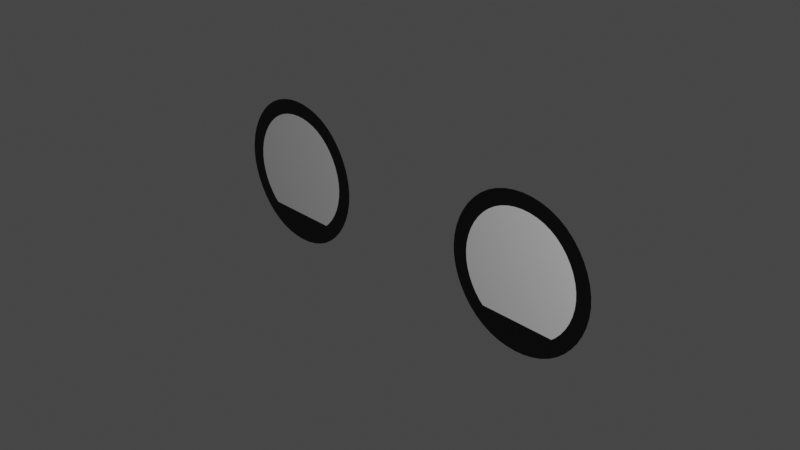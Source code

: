 # Source: 2DEyes.blend  (saved by Blender 3.3.6; exported with 4.5.12 LTS)
import bpy
from mathutils import Matrix  # noqa: F401  (used for matrix-valued properties, if any)

bpy.ops.wm.read_factory_settings(use_empty=True)
scene = bpy.context.scene
scene.name = 'Scene'

# ---- collections
col_collection = bpy.data.collections.new('Collection'); scene.collection.children.link(col_collection)
col_2d_eyes = bpy.data.collections.new('2D Eyes'); scene.collection.children.link(col_2d_eyes)

# ---- materials (node trees are filled in below, after node groups)
mat_eye_stroke = bpy.data.materials.new('Eye stroke')
mat_eye_inside_l = bpy.data.materials.new('eye inside L')
mat_eye_inside_r = bpy.data.materials.new('eye inside R')

# ---- material node trees
mat_eye_stroke.use_nodes = True; mat_eye_stroke.node_tree.nodes.clear()
_N = mat_eye_stroke.node_tree.nodes; _L = mat_eye_stroke.node_tree.links
n0 = _N.new('ShaderNodeBsdfPrincipled'); n0.name = 'Principled BSDF'; n0.location = (10, 300)
n0.distribution = 'GGX'
n0.subsurface_method = 'RANDOM_WALK_SKIN'
n0.inputs[0].default_value = (0.0, 0.0, 0.0, 1.0)
n0.inputs[3].default_value = 1.45
n0.inputs[27].default_value = (0.0, 0.0, 0.0, 1.0)
n0.inputs[28].default_value = 1.0
n1 = _N.new('ShaderNodeOutputMaterial'); n1.name = 'Material Output'; n1.location = (300, 300)
_L.new(n0.outputs[0], n1.inputs[0])
n1.is_active_output = True
mat_eye_inside_l.use_nodes = True; mat_eye_inside_l.node_tree.nodes.clear()
mat_eye_inside_r.use_nodes = True; mat_eye_inside_r.node_tree.nodes.clear()

# ---- world
world_world = bpy.data.worlds.new('World'); scene.world = world_world
world_world.use_nodes = True; world_world.node_tree.nodes.clear()
_N = world_world.node_tree.nodes; _L = world_world.node_tree.links
n0 = _N.new('ShaderNodeOutputWorld'); n0.name = 'World Output'; n0.location = (300, 300)
n1 = _N.new('ShaderNodeBackground'); n1.name = 'Background'; n1.location = (10, 300)
n1.inputs[0].default_value = (0.05088, 0.05088, 0.05088, 1.0)
_L.new(n1.outputs[0], n0.inputs[0])
n0.is_active_output = True
world_world.color = (0.05088, 0.05088, 0.05088)
world_world.use_sun_shadow = False
world_world.sun_shadow_jitter_overblur = 0.0

# ---- cameras
cam_camera = bpy.data.cameras.new('Camera')
cam_camera.clip_end = 100.0
cam_camera.ortho_scale = 7.314

# ---- lights
light_light = bpy.data.lights.new('Light', 'POINT')
light_light.transmission_factor = 0.0
light_light.energy = 1000.0
light_light.shadow_soft_size = 0.1
light_light.shadow_maximum_resolution = 0.006
light_light.use_absolute_resolution = True

# ---- meshes
me_circle = bpy.data.meshes.new('Circle')
me_circle.from_pydata([(1.102, -5.96e-08, 0.866), (0.6025, -9.934e-09, -1.987e-08), (1.102, 0.0, -0.866), (2.102, 0.0, -0.866), (2.602, -9.934e-09, 3.974e-08), (2.102, -5.96e-08, 0.866), (0.8688, -9.934e-09, -1.987e-08), (1.236, -5.167e-08, 0.6353), (1.236, -7.938e-09, -0.6353), (1.969, -7.938e-09, -0.6353), (2.336, -9.934e-09, 3.057e-08), (1.969, -5.167e-08, 0.6353), (0.8351, -9.934e-09, -1.987e-08), (1.219, -5.267e-08, 0.6646), (1.219, -6.933e-09, -0.6646), (1.986, -6.933e-09, -0.6646), (2.37, -9.934e-09, 3.173e-08), (1.986, -5.267e-08, 0.6646), (-1.102, -5.96e-08, 0.866), (-0.6025, -9.934e-09, -1.987e-08), (-1.102, 0.0, -0.866), (-2.102, 0.0, -0.866), (-2.602, -9.934e-09, 3.974e-08), (-2.102, -5.96e-08, 0.866), (-0.8688, -9.934e-09, -1.987e-08), (-1.236, -5.167e-08, 0.6353), (-1.236, -7.938e-09, -0.6353), (-1.969, -7.938e-09, -0.6353), (-2.336, -9.934e-09, 3.057e-08), (-1.969, -5.167e-08, 0.6353), (-0.8351, -9.934e-09, -1.987e-08), (-1.219, -5.267e-08, 0.6646), (-1.219, -6.933e-09, -0.6646), (-1.986, -6.933e-09, -0.6646), (-2.37, -9.934e-09, 3.173e-08), (-1.986, -5.267e-08, 0.6646)], [], [(6, 8, 9, 10, 11, 7), (12, 13, 0, 1), (14, 12, 1, 2), (15, 14, 2, 3), (16, 15, 3, 4), (17, 16, 4, 5), (13, 17, 5, 0), (6, 7, 13, 12), (8, 6, 12, 14), (9, 8, 14, 15), (10, 9, 15, 16), (11, 10, 16, 17), (7, 11, 17, 13), (24, 25, 29, 28, 27, 26), (30, 19, 18, 31), (32, 20, 19, 30), (33, 21, 20, 32), (34, 22, 21, 33), (35, 23, 22, 34), (31, 18, 23, 35), (24, 30, 31, 25), (26, 32, 30, 24), (27, 33, 32, 26), (28, 34, 33, 27), (29, 35, 34, 28), (25, 31, 35, 29)])
me_circle.polygons.foreach_set('material_index', [1, 0, 0, 0, 0, 0, 0, 1, 1, 1, 1, 1, 1, 2, 0, 0, 0, 0, 0, 0, 2, 2, 2, 2, 2, 2])
_uv = me_circle.uv_layers.new(name='UVMap')
_uv.uv.foreach_set('vector', [0.0, 0.0, 0.0, 0.0, 0.0, 0.0, 0.0, 0.0, 0.0, 0.0, 0.0, 0.0, 0.0, 0.0, 0.0, 0.0, 0.0, 0.0, 0.0, 0.0, 0.0, 0.0, 0.0, 0.0, 0.0, 0.0, 0.0, 0.0, 0.0, 0.0, 0.0, 0.0, 0.0, 0.0, 0.0, 0.0, 0.0, 0.0, 0.0, 0.0, 0.0, 0.0, 0.0, 0.0, 0.0, 0.0, 0.0, 0.0, 0.0, 0.0, 0.0, 0.0, 0.0, 0.0, 0.0, 0.0, 0.0, 0.0, 0.0, 0.0, 0.0, 0.0, 0.0, 0.0, 0.0, 0.0, 0.0, 0.0, 0.0, 0.0, 0.0, 0.0, 0.0, 0.0, 0.0, 0.0, 0.0, 0.0, 0.0, 0.0, 0.0, 0.0, 0.0, 0.0, 0.0, 0.0, 0.0, 0.0, 0.0, 0.0, 0.0, 0.0, 0.0, 0.0, 0.0, 0.0, 0.0, 0.0, 0.0, 0.0, 0.0, 0.0, 0.0, 0.0, 0.0, 0.0, 0.0, 0.0, 0.0, 0.0, 0.0, 0.0, 0.0, 0.0, 0.0, 0.0, 0.0, 0.0, 0.0, 0.0, 0.0, 0.0, 0.0, 0.0, 0.0, 0.0, 0.0, 0.0, 0.0, 0.0, 0.0, 0.0, 0.0, 0.0, 0.0, 0.0, 0.0, 0.0, 0.0, 0.0, 0.0, 0.0, 0.0, 0.0, 0.0, 0.0, 0.0, 0.0, 0.0, 0.0, 0.0, 0.0, 0.0, 0.0, 0.0, 0.0, 0.0, 0.0, 0.0, 0.0, 0.0, 0.0, 0.0, 0.0, 0.0, 0.0, 0.0, 0.0, 0.0, 0.0, 0.0, 0.0, 0.0, 0.0, 0.0, 0.0, 0.0, 0.0, 0.0, 0.0, 0.0, 0.0, 0.0, 0.0, 0.0, 0.0, 0.0, 0.0, 0.0, 0.0, 0.0, 0.0, 0.0, 0.0, 0.0, 0.0, 0.0, 0.0, 0.0, 0.0, 0.0, 0.0, 0.0, 0.0, 0.0, 0.0, 0.0, 0.0, 0.0, 0.0, 0.0, 0.0, 0.0, 0.0, 0.0, 0.0])
me_circle.materials.append(mat_eye_stroke)
me_circle.materials.append(mat_eye_inside_l)
me_circle.materials.append(mat_eye_inside_r)
me_circle.update()
arm_armature = bpy.data.armatures.new('Armature')  # bones are not reproduced

# ---- objects
ob_light = bpy.data.objects.new('Light', light_light)
ob_camera = bpy.data.objects.new('Camera', cam_camera)
ob_circle = bpy.data.objects.new('Circle', me_circle)
ob_eye_rig = bpy.data.objects.new('Eye-rig', arm_armature)
ob_empty_iris_l = bpy.data.objects.new('Empty-iris.L', None)
ob_empty_eye_close_l = bpy.data.objects.new('Empty.eye.close.L', None)
ob_empty_iris_r = bpy.data.objects.new('Empty-iris.R', None)
ob_empty_eye_close_r = bpy.data.objects.new('Empty.eye.close.R', None)
_N = mat_eye_inside_l.node_tree.nodes; _L = mat_eye_inside_l.node_tree.links
n0 = _N.new('ShaderNodeVectorMath'); n0.name = 'Vector Math'; n0.location = (-601, 329)
n0.operation = 'LENGTH'
n1 = _N.new('ShaderNodeValToRGB'); n1.name = 'ColorRamp'; n1.location = (-393, 358)
n1.color_ramp.interpolation = 'CONSTANT'
while len(n1.color_ramp.elements) > 1: n1.color_ramp.elements.remove(n1.color_ramp.elements[-1])
n1.color_ramp.elements[0].position = 0.0; n1.color_ramp.elements[0].color = (0.0, 0.0, 0.0, 1.0)
_e = n1.color_ramp.elements.new(0.239); _e.color = (0.4538, 0.002053, 0.0, 1.0)
_e = n1.color_ramp.elements.new(0.4773); _e.color = (1.0, 1.0, 1.0, 1.0)
n2 = _N.new('ShaderNodeValToRGB'); n2.name = 'ColorRamp.001'; n2.location = (-179, 59)
n2.width = 211
while len(n2.color_ramp.elements) > 1: n2.color_ramp.elements.remove(n2.color_ramp.elements[-1])
n2.color_ramp.elements[0].position = 0.0; n2.color_ramp.elements[0].color = (0.0, 0.0, 0.0, 1.0)
_e = n2.color_ramp.elements.new(1.0); _e.color = (1.0, 1.0, 1.0, 1.0)
n3 = _N.new('ShaderNodeMapping'); n3.name = 'Mapping'; n3.location = (-676, 40)
n3.vector_type = 'NORMAL'
n4 = _N.new('ShaderNodeMix'); n4.name = 'Mix'; n4.location = (23, 336)
n4.data_type = 'RGBA'
n4.blend_type = 'OVERLAY'
n4.inputs[0].default_value = 0.8167
n5 = _N.new('ShaderNodeMix'); n5.name = 'Mix.001'; n5.location = (251, 315)
n5.data_type = 'RGBA'
n5.blend_type = 'OVERLAY'
n5.inputs[0].default_value = 0.8167
n6 = _N.new('ShaderNodeTexGradient'); n6.name = 'Gradient Texture'; n6.location = (-95, -215)
n6.gradient_type = 'SPHERICAL'
n7 = _N.new('ShaderNodeTexVoronoi'); n7.name = 'Voronoi Texture'; n7.location = (-451, 20)
n7.label = 'Linhas'
n7.feature = 'SMOOTH_F1'
n8 = _N.new('ShaderNodeTexCoord'); n8.name = 'Texture Coordinate'; n8.location = (-1060, -139)
n8.object = ob_empty_iris_l
n9 = _N.new('ShaderNodeVectorMath'); n9.name = 'Vector Math.001'; n9.location = (134, -306)
n9.operation = 'LENGTH'
n10 = _N.new('ShaderNodeTexCoord'); n10.name = 'Texture Coordinate.001'; n10.location = (133, -452)
n10.object = ob_empty_eye_close_l
n11 = _N.new('ShaderNodeSeparateXYZ'); n11.name = 'Separate XYZ'; n11.location = (351, -304)
n12 = _N.new('ShaderNodeMix'); n12.name = 'Mix.002'; n12.location = (583, 267)
n12.data_type = 'RGBA'
n13 = _N.new('ShaderNodeValToRGB'); n13.name = 'ColorRamp.002'; n13.location = (68, 26)
n13.width = 211
while len(n13.color_ramp.elements) > 1: n13.color_ramp.elements.remove(n13.color_ramp.elements[-1])
n13.color_ramp.elements[0].position = 0.0; n13.color_ramp.elements[0].color = (0.0, 0.0, 0.0, 1.0)
_e = n13.color_ramp.elements.new(1.0); _e.color = (1.0, 1.0, 1.0, 1.0)
n14 = _N.new('ShaderNodeValToRGB'); n14.name = 'ColorRamp.003'; n14.location = (290, -35)
while len(n14.color_ramp.elements) > 1: n14.color_ramp.elements.remove(n14.color_ramp.elements[-1])
n14.color_ramp.elements[0].position = 0.0; n14.color_ramp.elements[0].color = (1.0, 1.0, 1.0, 0.8647)
_e = n14.color_ramp.elements.new(0.3055); _e.color = (0.0, 0.0, 0.0, 0.0)
n15 = _N.new('ShaderNodeMix'); n15.name = 'Mix.003'; n15.location = (834, 200)
n15.data_type = 'RGBA'
n16 = _N.new('ShaderNodeValToRGB'); n16.name = 'ColorRamp.004'; n16.location = (554, -140)
n16.color_ramp.interpolation = 'CONSTANT'
while len(n16.color_ramp.elements) > 1: n16.color_ramp.elements.remove(n16.color_ramp.elements[-1])
n16.color_ramp.elements[0].position = 0.0; n16.color_ramp.elements[0].color = (1.0, 1.0, 1.0, 0.0)
_e = n16.color_ramp.elements.new(0.5055); _e.color = (0.0, 0.0, 0.0, 1.0)
n17 = _N.new('ShaderNodeMapping'); n17.name = 'Mapping.001'; n17.location = (-280, -196)
n17.label = 'Sombra'
n17.vector_type = 'TEXTURE'
n17.inputs[1].default_value = (0.0, 0.0, -0.46)
n18 = _N.new('ShaderNodeMapping'); n18.name = 'Mapping.002'; n18.location = (-114, -509)
n18.label = 'luz'
n18.vector_type = 'TEXTURE'
n18.inputs[1].default_value = (-0.2, 0.0, 0.2)
n18.inputs[2].default_value = (0.0, 4.306, 0.0)
n18.inputs[3].default_value = (1.0, 1.4, 1.2)
n19 = _N.new('ShaderNodeBsdfPrincipled'); n19.name = 'Principled BSDF'; n19.location = (1036, 257)
n19.distribution = 'GGX'
n19.subsurface_method = 'RANDOM_WALK_SKIN'
n19.inputs[3].default_value = 1.45
n19.inputs[27].default_value = (0.0, 0.0, 0.0, 1.0)
n19.inputs[28].default_value = 1.0
n20 = _N.new('ShaderNodeOutputMaterial'); n20.name = 'Material Output'; n20.location = (1363, 317)
_L.new(n19.outputs[0], n20.inputs[0])
_L.new(n8.outputs[3], n0.inputs[0])
_L.new(n0.outputs[1], n1.inputs[0])
_L.new(n15.outputs[2], n19.inputs[0])
_L.new(n3.outputs[0], n7.inputs[0])
_L.new(n8.outputs[3], n3.inputs[0])
_L.new(n1.outputs[0], n4.inputs[6])
_L.new(n7.outputs[1], n2.inputs[0])
_L.new(n2.outputs[0], n4.inputs[7])
_L.new(n4.outputs[2], n5.inputs[6])
_L.new(n6.outputs[0], n13.inputs[0])
_L.new(n13.outputs[0], n5.inputs[7])
_L.new(n17.outputs[0], n6.inputs[0])
_L.new(n8.outputs[3], n17.inputs[0])
_L.new(n5.outputs[2], n12.inputs[6])
_L.new(n14.outputs[0], n12.inputs[7])
_L.new(n18.outputs[0], n9.inputs[0])
_L.new(n8.outputs[3], n18.inputs[0])
_L.new(n9.outputs[1], n14.inputs[0])
_L.new(n14.outputs[1], n12.inputs[0])
_L.new(n12.outputs[2], n15.inputs[6])
_L.new(n11.outputs[2], n16.inputs[0])
_L.new(n10.outputs[3], n11.inputs[0])
_L.new(n16.outputs[0], n15.inputs[7])
_L.new(n16.outputs[1], n15.inputs[0])
n20.is_active_output = True
_N = mat_eye_inside_r.node_tree.nodes; _L = mat_eye_inside_r.node_tree.links
n0 = _N.new('ShaderNodeVectorMath'); n0.name = 'Vector Math'; n0.location = (-601, 329)
n0.operation = 'LENGTH'
n1 = _N.new('ShaderNodeValToRGB'); n1.name = 'ColorRamp'; n1.location = (-393, 358)
n1.color_ramp.interpolation = 'CONSTANT'
while len(n1.color_ramp.elements) > 1: n1.color_ramp.elements.remove(n1.color_ramp.elements[-1])
n1.color_ramp.elements[0].position = 0.0; n1.color_ramp.elements[0].color = (0.0, 0.0, 0.0, 1.0)
_e = n1.color_ramp.elements.new(0.239); _e.color = (0.4538, 0.002053, 0.0, 1.0)
_e = n1.color_ramp.elements.new(0.4773); _e.color = (1.0, 1.0, 1.0, 1.0)
n2 = _N.new('ShaderNodeValToRGB'); n2.name = 'ColorRamp.001'; n2.location = (-179, 59)
n2.width = 211
while len(n2.color_ramp.elements) > 1: n2.color_ramp.elements.remove(n2.color_ramp.elements[-1])
n2.color_ramp.elements[0].position = 0.0; n2.color_ramp.elements[0].color = (0.0, 0.0, 0.0, 1.0)
_e = n2.color_ramp.elements.new(1.0); _e.color = (1.0, 1.0, 1.0, 1.0)
n3 = _N.new('ShaderNodeMapping'); n3.name = 'Mapping'; n3.location = (-676, 40)
n3.vector_type = 'NORMAL'
n4 = _N.new('ShaderNodeMix'); n4.name = 'Mix'; n4.location = (23, 336)
n4.data_type = 'RGBA'
n4.blend_type = 'OVERLAY'
n4.inputs[0].default_value = 0.8167
n5 = _N.new('ShaderNodeMix'); n5.name = 'Mix.001'; n5.location = (251, 315)
n5.data_type = 'RGBA'
n5.blend_type = 'OVERLAY'
n5.inputs[0].default_value = 0.8167
n6 = _N.new('ShaderNodeTexGradient'); n6.name = 'Gradient Texture'; n6.location = (-95, -215)
n6.gradient_type = 'SPHERICAL'
n7 = _N.new('ShaderNodeTexVoronoi'); n7.name = 'Voronoi Texture'; n7.location = (-451, 20)
n7.label = 'Linhas'
n7.feature = 'SMOOTH_F1'
n8 = _N.new('ShaderNodeTexCoord'); n8.name = 'Texture Coordinate'; n8.location = (-1060, -139)
n8.object = ob_empty_iris_r
n9 = _N.new('ShaderNodeVectorMath'); n9.name = 'Vector Math.001'; n9.location = (134, -306)
n9.operation = 'LENGTH'
n10 = _N.new('ShaderNodeTexCoord'); n10.name = 'Texture Coordinate.001'; n10.location = (133, -452)
n10.object = ob_empty_eye_close_r
n11 = _N.new('ShaderNodeSeparateXYZ'); n11.name = 'Separate XYZ'; n11.location = (351, -304)
n12 = _N.new('ShaderNodeMix'); n12.name = 'Mix.002'; n12.location = (583, 267)
n12.data_type = 'RGBA'
n13 = _N.new('ShaderNodeValToRGB'); n13.name = 'ColorRamp.002'; n13.location = (68, 26)
n13.width = 211
while len(n13.color_ramp.elements) > 1: n13.color_ramp.elements.remove(n13.color_ramp.elements[-1])
n13.color_ramp.elements[0].position = 0.0; n13.color_ramp.elements[0].color = (0.0, 0.0, 0.0, 1.0)
_e = n13.color_ramp.elements.new(1.0); _e.color = (1.0, 1.0, 1.0, 1.0)
n14 = _N.new('ShaderNodeValToRGB'); n14.name = 'ColorRamp.003'; n14.location = (290, -35)
while len(n14.color_ramp.elements) > 1: n14.color_ramp.elements.remove(n14.color_ramp.elements[-1])
n14.color_ramp.elements[0].position = 0.0; n14.color_ramp.elements[0].color = (1.0, 1.0, 1.0, 0.8647)
_e = n14.color_ramp.elements.new(0.3055); _e.color = (0.0, 0.0, 0.0, 0.0)
n15 = _N.new('ShaderNodeMix'); n15.name = 'Mix.003'; n15.location = (834, 200)
n15.data_type = 'RGBA'
n16 = _N.new('ShaderNodeValToRGB'); n16.name = 'ColorRamp.004'; n16.location = (554, -140)
n16.color_ramp.interpolation = 'CONSTANT'
while len(n16.color_ramp.elements) > 1: n16.color_ramp.elements.remove(n16.color_ramp.elements[-1])
n16.color_ramp.elements[0].position = 0.0; n16.color_ramp.elements[0].color = (1.0, 1.0, 1.0, 0.0)
_e = n16.color_ramp.elements.new(0.5055); _e.color = (0.0, 0.0, 0.0, 1.0)
n17 = _N.new('ShaderNodeMapping'); n17.name = 'Mapping.001'; n17.location = (-280, -196)
n17.label = 'Sombra'
n17.vector_type = 'TEXTURE'
n17.inputs[1].default_value = (0.0, 0.0, -0.46)
n18 = _N.new('ShaderNodeMapping'); n18.name = 'Mapping.002'; n18.location = (-114, -509)
n18.label = 'luz'
n18.vector_type = 'TEXTURE'
n18.inputs[1].default_value = (-0.2, 0.0, 0.2)
n18.inputs[2].default_value = (0.0, 4.306, 0.0)
n18.inputs[3].default_value = (1.0, 1.4, 1.2)
n19 = _N.new('ShaderNodeBsdfPrincipled'); n19.name = 'Principled BSDF'; n19.location = (1036, 257)
n19.distribution = 'GGX'
n19.subsurface_method = 'RANDOM_WALK_SKIN'
n19.inputs[3].default_value = 1.45
n19.inputs[27].default_value = (0.0, 0.0, 0.0, 1.0)
n19.inputs[28].default_value = 1.0
n20 = _N.new('ShaderNodeOutputMaterial'); n20.name = 'Material Output'; n20.location = (1363, 317)
_L.new(n19.outputs[0], n20.inputs[0])
_L.new(n8.outputs[3], n0.inputs[0])
_L.new(n0.outputs[1], n1.inputs[0])
_L.new(n15.outputs[2], n19.inputs[0])
_L.new(n3.outputs[0], n7.inputs[0])
_L.new(n8.outputs[3], n3.inputs[0])
_L.new(n1.outputs[0], n4.inputs[6])
_L.new(n7.outputs[1], n2.inputs[0])
_L.new(n2.outputs[0], n4.inputs[7])
_L.new(n4.outputs[2], n5.inputs[6])
_L.new(n6.outputs[0], n13.inputs[0])
_L.new(n13.outputs[0], n5.inputs[7])
_L.new(n17.outputs[0], n6.inputs[0])
_L.new(n8.outputs[3], n17.inputs[0])
_L.new(n5.outputs[2], n12.inputs[6])
_L.new(n14.outputs[0], n12.inputs[7])
_L.new(n18.outputs[0], n9.inputs[0])
_L.new(n8.outputs[3], n18.inputs[0])
_L.new(n9.outputs[1], n14.inputs[0])
_L.new(n14.outputs[1], n12.inputs[0])
_L.new(n12.outputs[2], n15.inputs[6])
_L.new(n11.outputs[2], n16.inputs[0])
_L.new(n10.outputs[3], n11.inputs[0])
_L.new(n16.outputs[0], n15.inputs[7])
_L.new(n16.outputs[1], n15.inputs[0])
n20.is_active_output = True

# ---- transforms, parenting, visibility, modifiers, constraints
ob_light.location = (6.715, -2.74, 4.024)
ob_light.rotation_euler = (0.6503, 0.05522, 1.866)
ob_light.lock_rotations_4d = False
ob_light.empty_display_type = 'ARROWS'
ob_light.color = (0.0, 0.0, 0.0, 0.0)
ob_light.lineart.crease_threshold = 0.0
ob_camera.location = (7.359, -6.926, 4.958)
ob_camera.rotation_euler = (1.109, 0.0, 0.8149)
ob_camera.lock_rotations_4d = False
ob_camera.empty_display_type = 'ARROWS'
ob_camera.color = (0.0, 0.0, 0.0, 0.0)
ob_camera.display_type = 'WIRE'
ob_camera.lineart.crease_threshold = 0.0
ob_circle.parent = ob_eye_rig
ob_circle.location = (0.0, 0.0, 0.0)
_vg = ob_circle.vertex_groups.new(name='eye.in.L')
_vg.add([1, 6, 12], 1.0, 'REPLACE')
_vg = ob_circle.vertex_groups.new(name='eye.out.L')
_vg.add([4, 10, 16], 1.0, 'REPLACE')
_vg = ob_circle.vertex_groups.new(name='eye.mid.L')
_vg.add([0, 2, 3, 5, 7, 8, 9, 11, 13, 14, 15, 17], 1.0, 'REPLACE')
_vg = ob_circle.vertex_groups.new(name='eye.in.R')
_vg.add([19, 24, 30], 1.0, 'REPLACE')
_vg = ob_circle.vertex_groups.new(name='eye.out.R')
_vg.add([22, 28, 34], 1.0, 'REPLACE')
_vg = ob_circle.vertex_groups.new(name='eye.mid.R')
_vg.add([18, 20, 21, 23, 25, 26, 27, 29, 31, 32, 33, 35], 1.0, 'REPLACE')
_m = ob_circle.modifiers.new('Armature', 'ARMATURE')
_m.object = ob_eye_rig
_m = ob_circle.modifiers.new('Subdivision', 'SUBSURF')
_m.levels = 3
_m.render_levels = 3
ob_eye_rig.location = (0.0, 0.0, 0.0)
ob_empty_iris_l.parent = ob_eye_rig
ob_empty_iris_l.matrix_parent_inverse = Matrix(((-1.0, -0.0, 0.0, 1.6), (-0.0, 1.344e-07, -1.0, -0.7416), (-0.0, -1.0, 1.344e-07, -8.918e-09), (0.0, 0.0, -0.0, 1.0)))
ob_empty_iris_l.location = (1.6, 0.0, 0.0)
ob_empty_iris_l.empty_display_size = 0.4796
ob_empty_eye_close_l.parent = ob_eye_rig
ob_empty_eye_close_l.matrix_parent_inverse = Matrix(((8.006e-14, 1.0, -1.518e-06, 1.526e-06), (1.0, 2.008e-12, 1.077e-07, -3.099), (1.077e-07, -1.518e-06, -1.0, 0.9995), (-0.0, -0.0, 0.0, 1.0)))
ob_empty_eye_close_l.location = (2.069, -1.164e-07, 1.001)
ob_empty_eye_close_l.empty_display_size = 0.4796
ob_empty_iris_r.parent = ob_eye_rig
ob_empty_iris_r.matrix_parent_inverse = Matrix(((-1.0, -5.411e-07, -6.968e-10, -1.6), (6.968e-10, 1.344e-07, -1.0, -0.7416), (5.411e-07, -1.0, 1.344e-07, 8.567e-07), (0.0, 0.0, -0.0, 1.0)))
ob_empty_iris_r.location = (-1.6, 0.0, 0.0)
ob_empty_iris_r.empty_display_size = 0.4796
ob_empty_eye_close_r.parent = ob_eye_rig
ob_empty_eye_close_r.matrix_parent_inverse = Matrix(((2.47e-13, -1.0, 1.518e-06, -1.526e-06), (-1.0, 1.841e-12, 1.077e-07, -3.099), (-1.077e-07, -1.518e-06, -1.0, 0.9995), (0.0, 0.0, -0.0, 1.0)))
ob_empty_eye_close_r.location = (-2.067, -1.164e-07, 0.9982)
ob_empty_eye_close_r.empty_display_size = 0.4796

# ---- collection membership
col_collection.objects.link(ob_light)
col_collection.objects.link(ob_camera)
col_2d_eyes.objects.link(ob_circle)
col_2d_eyes.objects.link(ob_eye_rig)
col_2d_eyes.objects.link(ob_empty_iris_l)
col_2d_eyes.objects.link(ob_empty_eye_close_l)
col_2d_eyes.objects.link(ob_empty_iris_r)
col_2d_eyes.objects.link(ob_empty_eye_close_r)

# ---- scene / render settings (as saved in the file)
scene.camera = ob_camera
scene.frame_start = 1; scene.frame_end = 250; scene.frame_set(1)
scene.render.engine = 'CYCLES'
scene.cycles.sampling_pattern = 'TABULATED_SOBOL'
scene.cycles.use_light_tree = False
scene.view_settings.view_transform = 'Filmic'
bpy.context.view_layer.update()
